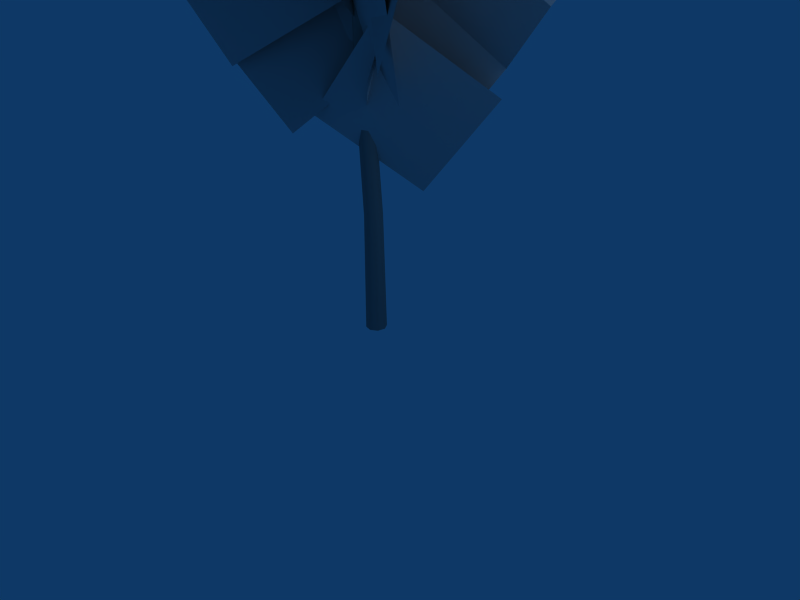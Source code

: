# Source: puh1.blend  (saved by Blender 2.43.0; exported with 4.5.12 LTS)
import bpy
from mathutils import Matrix  # noqa: F401  (used for matrix-valued properties, if any)

bpy.ops.wm.read_factory_settings(use_empty=True)
scene = bpy.context.scene
scene.name = 'Scene'

# ---- collections
col_collection_1 = bpy.data.collections.new('Collection 1'); scene.collection.children.link(col_collection_1)

# ---- materials (node trees are filled in below, after node groups)
mat_bark = bpy.data.materials.new('bark')
mat_bark.alpha_threshold = 0.0
mat_bark.preview_render_type = 'FLAT'
mat_bark.diffuse_color = (0.4745, 0.5255, 0.5216, 1.0)
mat_bark.roughness = 0.5
mat_branch = bpy.data.materials.new('branch')
mat_branch.alpha_threshold = 0.0
mat_branch.preview_render_type = 'FLAT'
mat_branch.diffuse_color = (0.7725, 0.7412, 0.7373, 1.0)
mat_branch.roughness = 0.5

# ---- material node trees

# ---- world
world_world = bpy.data.worlds.new('World'); scene.world = world_world
world_world.color = (0.05656, 0.2208, 0.4)
world_world.use_sun_shadow = False
world_world.sun_shadow_jitter_overblur = 0.0
world_world.cycles.sampling_method = 'MANUAL'
world_world.cycles.sample_map_resolution = 256

# ---- cameras
cam_camera = bpy.data.cameras.new('Camera')
cam_camera.passepartout_alpha = 0.2
cam_camera.clip_end = 100.0
cam_camera.lens = 35.0
cam_camera.ortho_scale = 7.314
cam_camera.show_passepartout = False
cam_camera.show_safe_areas = True
cam_camera.dof.focus_distance = 0.0
cam_camera.dof.aperture_fstop = 128.0

# ---- lights
light_spot = bpy.data.lights.new('Spot', 'POINT')
light_spot.transmission_factor = 0.0
light_spot.cutoff_distance = 30.0
light_spot.energy = 100.0
light_spot.shadow_buffer_clip_start = 1.001
light_spot.shadow_soft_size = 1.0
light_spot.shadow_maximum_resolution = 0.006
light_spot.use_absolute_resolution = True
light_spot.cycles.use_multiple_importance_sampling = False

# ---- meshes
me_puh1_mesh = bpy.data.meshes.new('puh1-mesh')
me_puh1_mesh.from_pydata([(1.294, -0.6239, 13.23), (0.3916, -0.245, 11.85), (0.4244, -0.2225, 11.84), (1.307, -0.6142, 13.23), (0.4341, -0.1832, 11.84), (1.311, -0.5985, 13.23), (0.4149, -0.1503, 11.86), (1.304, -0.5858, 13.24), (0.3781, -0.143, 11.87), (1.291, -0.5837, 13.25), (0.3453, -0.1655, 11.88), (1.278, -0.5934, 13.25), (0.3356, -0.2047, 11.88), (1.274, -0.6091, 13.25), (0.3548, -0.2377, 11.86), (1.281, -0.6218, 13.24), (0.1382, -0.06008, 10.18), (0.1908, -0.02724, 10.18), (0.2052, 0.03308, 10.18), (0.1729, 0.08554, 10.19), (0.1129, 0.09941, 10.2), (0.06029, 0.06656, 10.2), (0.04593, 0.006247, 10.2), (0.07822, -0.04621, 10.19), (0.02881, -0.02359, 8.492), (0.09483, 0.0178, 8.488), (0.1123, 0.09383, 8.488), (0.07107, 0.16, 8.491), (-0.004798, 0.1775, 8.496), (-0.07083, 0.1361, 8.5), (-0.08833, 0.06003, 8.5), (-0.04707, -0.006098, 8.497), (-0.0699, -0.05646, 6.799), (0.002856, -0.01077, 6.795), (0.02195, 0.07302, 6.792), (-0.02382, 0.1458, 6.791), (-0.1076, 0.165, 6.793), (-0.1804, 0.1193, 6.797), (-0.1995, 0.03552, 6.8), (-0.1537, -0.03729, 6.801), (-0.07456, -0.1452, 5.097), (0.000127, -0.0981, 5.095), (0.01966, -0.01201, 5.094), (-0.0274, 0.06269, 5.094), (-0.1135, 0.08224, 5.096), (-0.1882, 0.03519, 5.097), (-0.2077, -0.05091, 5.098), (-0.1606, -0.1256, 5.098), (-0.1277, -0.08668, 3.396), (-0.05126, -0.0383, 3.399), (-0.03141, 0.05001, 3.4), (-0.07979, 0.1265, 3.399), (-0.1681, 0.1464, 3.397), (-0.2445, 0.09801, 3.395), (-0.2644, 0.009705, 3.393), (-0.216, -0.0668, 3.394), (0.0222, -0.1266, 1.704), (0.1052, -0.07379, 1.707), (0.1265, 0.02227, 1.707), (0.07377, 0.1053, 1.704), (-0.0222, 0.1266, 1.7), (-0.1052, 0.07379, 1.696), (-0.1265, -0.02227, 1.696), (-0.07377, -0.1053, 1.699), (0.02605, -0.1477, 0.0), (0.1229, -0.08604, 0.0), (0.1477, 0.02605, 0.0), (0.08604, 0.1229, 0.0), (-0.02605, 0.1477, 0.0), (-0.1229, 0.08604, 0.0), (-0.1477, -0.02605, 0.0), (-0.08604, -0.1229, 0.0), (-0.6015, -0.4635, 3.036), (0.4569, 0.4927, 2.025), (1.559, 0.6931, 3.367), (0.5007, -0.2631, 4.379), (0.5247, -0.4881, 3.626), (-0.7547, 0.5345, 2.414), (-1.248, 1.759, 3.967), (0.03136, 0.7359, 5.179), (0.2946, 0.8623, 4.166), (-0.5832, -0.8107, 2.854), (-1.86, -1.532, 4.626), (-0.9825, 0.1414, 5.939), (-1.15, 0.3557, 4.664), (0.8926, -0.3396, 3.338), (1.828, -1.498, 5.387), (-0.2149, -0.803, 6.712), (-0.3094, -1.168, 5.188), (0.0831, 1.149, 3.796), (1.084, 2.33, 6.046), (0.6912, 0.01342, 7.437), (1.18, -0.02806, 5.665), (-1.375, -0.02668, 4.301), (-2.686, 0.7745, 6.756), (-0.1316, 0.7731, 8.121), (-0.2955, 1.325, 6.157), (0.1098, -1.35, 4.791), (-0.3739, -2.769, 7.426), (-0.7792, -0.09356, 8.792), (-1.412, -0.4289, 6.687), (1.23, 0.4537, 5.243), (2.786, 0.2364, 7.958), (0.1441, -0.6462, 9.402), (0.6262, -1.237, 7.127), (-0.8058, 1.311, 5.785), (-0.7161, 2.848, 8.609), (0.7158, 0.2997, 9.95), (1.132, 1.002, 7.504), (-1.291, -0.8893, 6.39), (-2.559, -1.038, 9.4), (-0.1362, 0.8536, 10.51), (-1.163, 1.113, 8.055), (1.061, -0.9871, 6.819), (1.629, -2.167, 9.847), (-0.5942, -0.06725, 11.08), (-0.8374, -1.241, 8.52), (0.7942, 1.38, 7.337), (2.005, 1.988, 10.35), (0.3731, -0.6335, 11.54), (1.48, -0.544, 8.82), (-1.465, 0.6958, 8.018), (-1.974, 1.521, 11.17), (0.9701, 0.281, 11.97), (0.4376, 1.577, 9.368), (-0.3581, -1.451, 8.45), (-0.7706, -2.29, 11.58), (0.02514, 0.7375, 12.49), (-1.441, 0.1252, 9.934), (1.586, -0.03241, 8.865), (2.611, -0.6236, 11.85), (-0.4167, -0.466, 12.92), (0.2955, -1.519, 10.11), (-0.08478, 1.578, 9.669), (0.4959, 2.085, 12.72), (0.8762, -1.012, 13.17), (1.636, 0.3897, 10.5), (-1.327, -0.3978, 10.25), (-1.543, -0.5605, 13.31), (1.419, 0.227, 13.57), (-1.234, -0.3896, 4.684), (0.9335, 0.5112, 2.875), (1.454, 0.8753, 3.68), (-0.7132, -0.0255, 5.489), (2.133, 0.7431, 4.428), (-0.03457, -0.1576, 6.236), (2.66, 1.085, 5.231), (0.4929, 0.1846, 7.039), (0.3413, -1.276, 5.112), (-0.6891, 1.248, 3.202), (-1.105, 1.784, 4.134), (-0.07426, -0.7406, 6.044), (-0.964, 2.505, 5.011), (0.06637, -0.01935, 6.921), (-1.355, 3.049, 5.94), (-0.3247, 0.5246, 7.851), (0.9934, 1.15, 5.395), (-1.135, -1.252, 3.674), (-1.356, -1.839, 4.767), (0.772, 0.563, 6.488), (-2.038, -1.98, 5.807), (0.08974, 0.4226, 7.528), (-2.28, -2.547, 6.898), (-0.152, -0.1447, 8.619), (-1.333, 0.9926, 6.025), (1.214, -0.9485, 3.8), (1.954, -1.231, 4.894), (-0.5939, 0.7097, 7.119), (2.244, -2.034, 5.927), (-0.3034, -0.09324, 8.152), (2.964, -2.34, 7.017), (0.4163, -0.3991, 9.242), (-0.9335, -1.478, 6.466), (0.637, 1.503, 4.119), (0.8367, 2.307, 5.274), (-0.7338, -0.6739, 7.621), (1.648, 2.727, 6.349), (0.07707, -0.2541, 8.696), (1.874, 3.514, 7.501), (0.3038, 0.533, 9.848), (1.787, -0.5605, 6.501), (-2.011, 0.4258, 4.837), (-2.623, 0.3239, 6.175), (1.174, -0.6624, 7.839), (-3.019, 0.9404, 7.444), (0.7791, -0.0459, 9.107), (-3.622, 0.8702, 8.779), (0.1761, -0.1161, 10.44), (-0.6435, 1.748, 7.253), (0.5934, -1.675, 4.838), (1.141, -2.35, 6.075), (-0.09607, 1.073, 8.49), (0.9521, -3.253, 7.259), (-0.2847, 0.1699, 9.674), (1.467, -3.938, 8.494), (0.2302, -0.5151, 10.91), (-1.47, -1.085, 7.738), (1.206, 1.267, 5.112), (1.725, 2.037, 6.33), (-0.9511, -0.3153, 8.956), (2.716, 2.187, 7.474), (0.03987, -0.1654, 10.1), (3.255, 2.929, 8.689), (0.5797, 0.5772, 11.32), (1.682, -0.6643, 7.924), (-1.918, 0.6458, 5.686), (-2.703, 0.7392, 7.003), (0.8977, -0.5709, 9.241), (-3.165, 1.54, 8.215), (0.4355, 0.2302, 10.45), (-3.935, 1.665, 9.528), (-0.3351, 0.3548, 11.77), (0.05702, 2.154, 7.842), (-0.05008, -2.04, 6.507), (0.3185, -2.497, 7.913), (0.4256, 1.697, 9.249), (-0.09118, -2.93, 9.304), (0.01592, 1.265, 10.64), (0.243, -3.386, 10.71), (0.3501, 0.8084, 12.05), (-1.589, -1.025, 8.603), (1.424, 1.266, 6.511), (1.843, 1.896, 7.803), (-1.171, -0.3951, 9.896), (2.69, 1.896, 9.024), (-0.3232, -0.3948, 11.12), (3.128, 2.498, 10.31), (0.1143, 0.2071, 12.41), (1.132, -1.569, 8.569), (-1.284, 1.631, 7.301), (-1.735, 1.833, 8.67), (0.6803, -1.367, 9.938), (-1.582, 2.461, 9.962), (0.8334, -0.7389, 11.23), (-2.007, 2.682, 11.33), (0.4085, -0.5182, 12.6), (1.469, 1.217, 9.099), (-1.387, -1.167, 7.516), (-1.587, -1.76, 8.769), (1.27, 0.6242, 10.35), (-2.236, -1.797, 9.996), (0.6206, 0.5871, 11.58), (-2.455, -2.365, 11.25), (0.4013, 0.01914, 12.83), (-1.263, 1.326, 9.362), (1.395, -1.095, 8.006), (1.955, -1.155, 9.21), (-0.7025, 1.266, 10.57), (2.054, -1.714, 10.4), (-0.6033, 0.7065, 11.76), (2.594, -1.796, 11.61), (-0.06351, 0.6244, 12.96), (-0.5542, -1.589, 9.471), (0.5473, 1.744, 8.663), (0.4648, 2.062, 9.866), (-0.6368, -1.271, 10.67), (0.9763, 2.165, 10.99), (-0.1253, -1.168, 11.8), (0.9199, 2.474, 12.19), (-0.1816, -0.8587, 13.0), (1.707, 0.1609, 9.753), (-1.545, -0.1758, 9.12), (-1.721, -0.518, 10.21), (1.53, -0.1812, 10.84), (-1.959, -0.2744, 11.3), (1.293, 0.06239, 11.93), (-2.138, -0.5907, 12.39), (1.114, -0.2539, 13.02), (-0.9037, 1.066, 10.3), (1.172, -0.9315, 9.33), (1.592, -0.9624, 10.29), (-0.4833, 1.035, 11.26), (1.638, -1.379, 11.25), (-0.4373, 0.6183, 12.22), (2.042, -1.427, 12.21), (-0.03345, 0.5704, 13.18), (-0.1365, -1.307, 10.42), (0.3032, 1.363, 9.979), (0.2262, 1.529, 10.91), (-0.2136, -1.142, 11.35), (0.619, 1.604, 11.76), (0.1793, -1.066, 12.2), (0.5627, 1.766, 12.69), (0.1229, -0.9043, 13.13), (1.317, 0.4342, 10.64), (-0.9183, -0.56, 10.48), (-0.8281, -0.8884, 11.25), (1.407, 0.1058, 11.41), (-0.916, -0.8259, 12.09), (1.319, 0.1684, 12.25), (-0.8336, -1.137, 12.87), (1.401, -0.1428, 13.03), (-0.1636, 0.8555, 11.33), (0.706, -0.9739, 10.52), (1.076, -1.086, 11.17), (0.2063, 0.7438, 11.98), (1.107, -1.377, 11.86), (0.237, 0.4525, 12.67), (1.461, -1.497, 12.51), (0.5919, 0.3329, 13.32), (-0.19, -0.9548, 11.43), (0.737, 0.7394, 11.19), (0.8178, 0.79, 11.86), (-0.1092, -0.9042, 12.1), (1.176, 0.6724, 12.41), (0.2492, -1.022, 12.65), (1.269, 0.7156, 13.07), (0.3422, -0.9786, 13.31), (1.22, -0.1284, 11.51), (-0.5048, -0.2669, 11.82), (-0.3867, -0.5249, 12.36), (1.338, -0.3865, 12.05), (-0.2833, -0.4774, 12.96), (1.441, -0.3389, 12.64), (-0.1659, -0.7219, 13.5), (1.558, -0.5834, 13.19), (0.2786, 0.4762, 12.34), (0.7381, -0.9343, 11.67), (1.08, -1.028, 12.11), (0.6209, 0.3827, 12.77), (1.171, -1.238, 12.62), (0.711, 0.1727, 13.28), (1.502, -1.336, 13.06), (1.042, 0.07404, 13.72), (0.0621, -0.6903, 12.59), (1.295, 0.07063, 12.07), (1.487, 0.09849, 12.57), (0.2538, -0.6624, 13.08), (1.777, -0.1049, 12.96), (0.5444, -0.8658, 13.48), (1.973, -0.08724, 13.45), (0.7404, -0.8482, 13.97), (1.399, -0.8541, 12.3), (0.3525, -0.02762, 12.96), (0.4818, -0.2293, 13.42), (1.528, -1.056, 12.75), (0.7621, -0.2171, 13.84), (1.808, -1.044, 13.18), (0.8981, -0.4093, 14.3), (1.944, -1.236, 13.64), (1.512, 0.08084, 12.86), (0.7009, -1.13, 12.98), (1.028, -1.318, 13.31), (1.839, -0.1071, 13.2), (1.18, -1.375, 13.79), (1.991, -0.1647, 13.68), (1.499, -1.557, 14.13), (2.311, -0.3469, 14.02)], [], [(0, 1, 2, 3), (3, 2, 4, 5), (5, 4, 6, 7), (7, 6, 8, 9), (9, 8, 10, 11), (11, 10, 12, 13), (13, 12, 14, 15), (1, 0, 15, 14), (1, 16, 17, 2), (2, 17, 18, 4), (4, 18, 19, 6), (6, 19, 20, 8), (8, 20, 21, 10), (10, 21, 22, 12), (12, 22, 23, 14), (14, 23, 16, 1), (16, 24, 25, 17), (17, 25, 26, 18), (18, 26, 27, 19), (19, 27, 28, 20), (20, 28, 29, 21), (21, 29, 30, 22), (22, 30, 31, 23), (23, 31, 24, 16), (24, 32, 33, 25), (25, 33, 34, 26), (26, 34, 35, 27), (27, 35, 36, 28), (28, 36, 37, 29), (29, 37, 38, 30), (30, 38, 39, 31), (31, 39, 32, 24), (32, 40, 41, 33), (33, 41, 42, 34), (34, 42, 43, 35), (35, 43, 44, 36), (36, 44, 45, 37), (37, 45, 46, 38), (38, 46, 47, 39), (39, 47, 40, 32), (40, 48, 49, 41), (41, 49, 50, 42), (42, 50, 51, 43), (43, 51, 52, 44), (44, 52, 53, 45), (45, 53, 54, 46), (46, 54, 55, 47), (47, 55, 48, 40), (48, 56, 57, 49), (49, 57, 58, 50), (50, 58, 59, 51), (51, 59, 60, 52), (52, 60, 61, 53), (53, 61, 62, 54), (54, 62, 63, 55), (55, 63, 56, 48), (56, 64, 65, 57), (57, 65, 66, 58), (58, 66, 67, 59), (59, 67, 68, 60), (60, 68, 69, 61), (61, 69, 70, 62), (62, 70, 71, 63), (63, 71, 64, 56), (72, 73, 74, 75), (76, 77, 78, 79), (80, 81, 82, 83), (84, 85, 86, 87), (88, 89, 90, 91), (92, 93, 94, 95), (96, 97, 98, 99), (100, 101, 102, 103), (104, 105, 106, 107), (108, 109, 110, 111), (112, 113, 114, 115), (116, 117, 118, 119), (120, 121, 122, 123), (124, 125, 126, 127), (128, 129, 130, 131), (132, 133, 134, 135), (136, 137, 138, 139), (140, 141, 142, 143), (143, 142, 144, 145), (145, 144, 146, 147), (148, 149, 150, 151), (151, 150, 152, 153), (153, 152, 154, 155), (156, 157, 158, 159), (159, 158, 160, 161), (161, 160, 162, 163), (164, 165, 166, 167), (167, 166, 168, 169), (169, 168, 170, 171), (172, 173, 174, 175), (175, 174, 176, 177), (177, 176, 178, 179), (180, 181, 182, 183), (183, 182, 184, 185), (185, 184, 186, 187), (188, 189, 190, 191), (191, 190, 192, 193), (193, 192, 194, 195), (196, 197, 198, 199), (199, 198, 200, 201), (201, 200, 202, 203), (204, 205, 206, 207), (207, 206, 208, 209), (209, 208, 210, 211), (212, 213, 214, 215), (215, 214, 216, 217), (217, 216, 218, 219), (220, 221, 222, 223), (223, 222, 224, 225), (225, 224, 226, 227), (228, 229, 230, 231), (231, 230, 232, 233), (233, 232, 234, 235), (236, 237, 238, 239), (239, 238, 240, 241), (241, 240, 242, 243), (244, 245, 246, 247), (247, 246, 248, 249), (249, 248, 250, 251), (252, 253, 254, 255), (255, 254, 256, 257), (257, 256, 258, 259), (260, 261, 262, 263), (263, 262, 264, 265), (265, 264, 266, 267), (268, 269, 270, 271), (271, 270, 272, 273), (273, 272, 274, 275), (276, 277, 278, 279), (279, 278, 280, 281), (281, 280, 282, 283), (284, 285, 286, 287), (287, 286, 288, 289), (289, 288, 290, 291), (292, 293, 294, 295), (295, 294, 296, 297), (297, 296, 298, 299), (300, 301, 302, 303), (303, 302, 304, 305), (305, 304, 306, 307), (308, 309, 310, 311), (311, 310, 312, 313), (313, 312, 314, 315), (316, 317, 318, 319), (319, 318, 320, 321), (321, 320, 322, 323), (324, 325, 326, 327), (327, 326, 328, 329), (329, 328, 330, 331), (332, 333, 334, 335), (335, 334, 336, 337), (337, 336, 338, 339), (340, 341, 342, 343), (343, 342, 344, 345), (345, 344, 346, 347)])
me_puh1_mesh.polygons.foreach_set('use_smooth', [1, 1, 1, 1, 1, 1, 1, 1, 1, 1, 1, 1, 1, 1, 1, 1, 1, 1, 1, 1, 1, 1, 1, 1, 1, 1, 1, 1, 1, 1, 1, 1, 1, 1, 1, 1, 1, 1, 1, 1, 1, 1, 1, 1, 1, 1, 1, 1, 1, 1, 1, 1, 1, 1, 1, 1, 1, 1, 1, 1, 1, 1, 1, 1, 0, 0, 0, 0, 0, 0, 0, 0, 0, 0, 0, 0, 0, 0, 0, 0, 0, 0, 0, 0, 0, 0, 0, 0, 0, 0, 0, 0, 0, 0, 0, 0, 0, 0, 0, 0, 0, 0, 0, 0, 0, 0, 0, 0, 0, 0, 0, 0, 0, 0, 0, 0, 0, 0, 0, 0, 0, 0, 0, 0, 0, 0, 0, 0, 0, 0, 0, 0, 0, 0, 0, 0, 0, 0, 0, 0, 0, 0, 0, 0, 0, 0, 0, 0, 0, 0, 0, 0, 0, 0, 0, 0, 0, 0, 0])
me_puh1_mesh.polygons.foreach_set('material_index', [0, 0, 0, 0, 0, 0, 0, 0, 0, 0, 0, 0, 0, 0, 0, 0, 0, 0, 0, 0, 0, 0, 0, 0, 0, 0, 0, 0, 0, 0, 0, 0, 0, 0, 0, 0, 0, 0, 0, 0, 0, 0, 0, 0, 0, 0, 0, 0, 0, 0, 0, 0, 0, 0, 0, 0, 0, 0, 0, 0, 0, 0, 0, 0, 1, 1, 1, 1, 1, 1, 1, 1, 1, 1, 1, 1, 1, 1, 1, 1, 1, 1, 1, 1, 1, 1, 1, 1, 1, 1, 1, 1, 1, 1, 1, 1, 1, 1, 1, 1, 1, 1, 1, 1, 1, 1, 1, 1, 1, 1, 1, 1, 1, 1, 1, 1, 1, 1, 1, 1, 1, 1, 1, 1, 1, 1, 1, 1, 1, 1, 1, 1, 1, 1, 1, 1, 1, 1, 1, 1, 1, 1, 1, 1, 1, 1, 1, 1, 1, 1, 1, 1, 1, 1, 1, 1, 1, 1, 1])
_uv = me_puh1_mesh.uv_layers.new(name='UVTex')
_uv.uv.foreach_set('vector', [0.0, 9.0, 0.0, 7.875, 0.125, 7.875, 0.125, 9.0, 0.125, 9.0, 0.125, 7.875, 0.25, 7.875, 0.25, 9.0, 0.25, 9.0, 0.25, 7.875, 0.375, 7.875, 0.375, 9.0, 0.375, 9.0, 0.375, 7.875, 0.5, 7.875, 0.5, 9.0, 0.5, 9.0, 0.5, 7.875, 0.625, 7.875, 0.625, 9.0, 0.625, 9.0, 0.625, 7.875, 0.75, 7.875, 0.75, 9.0, 0.75, 9.0, 0.75, 7.875, 0.875, 7.875, 0.875, 9.0, 1.0, 7.875, 1.0, 9.0, 0.875, 9.0, 0.875, 7.875, 0.0, 7.875, 0.0, 6.75, 0.125, 6.75, 0.125, 7.875, 0.125, 7.875, 0.125, 6.75, 0.25, 6.75, 0.25, 7.875, 0.25, 7.875, 0.25, 6.75, 0.375, 6.75, 0.375, 7.875, 0.375, 7.875, 0.375, 6.75, 0.5, 6.75, 0.5, 7.875, 0.5, 7.875, 0.5, 6.75, 0.625, 6.75, 0.625, 7.875, 0.625, 7.875, 0.625, 6.75, 0.75, 6.75, 0.75, 7.875, 0.75, 7.875, 0.75, 6.75, 0.875, 6.75, 0.875, 7.875, 0.875, 7.875, 0.875, 6.75, 1.0, 6.75, 1.0, 7.875, 0.0, 6.75, 0.0, 5.625, 0.125, 5.625, 0.125, 6.75, 0.125, 6.75, 0.125, 5.625, 0.25, 5.625, 0.25, 6.75, 0.25, 6.75, 0.25, 5.625, 0.375, 5.625, 0.375, 6.75, 0.375, 6.75, 0.375, 5.625, 0.5, 5.625, 0.5, 6.75, 0.5, 6.75, 0.5, 5.625, 0.625, 5.625, 0.625, 6.75, 0.625, 6.75, 0.625, 5.625, 0.75, 5.625, 0.75, 6.75, 0.75, 6.75, 0.75, 5.625, 0.875, 5.625, 0.875, 6.75, 0.875, 6.75, 0.875, 5.625, 1.0, 5.625, 1.0, 6.75, 0.0, 5.625, 0.0, 4.5, 0.125, 4.5, 0.125, 5.625, 0.125, 5.625, 0.125, 4.5, 0.25, 4.5, 0.25, 5.625, 0.25, 5.625, 0.25, 4.5, 0.375, 4.5, 0.375, 5.625, 0.375, 5.625, 0.375, 4.5, 0.5, 4.5, 0.5, 5.625, 0.5, 5.625, 0.5, 4.5, 0.625, 4.5, 0.625, 5.625, 0.625, 5.625, 0.625, 4.5, 0.75, 4.5, 0.75, 5.625, 0.75, 5.625, 0.75, 4.5, 0.875, 4.5, 0.875, 5.625, 0.875, 5.625, 0.875, 4.5, 1.0, 4.5, 1.0, 5.625, 0.0, 4.5, 0.0, 3.375, 0.125, 3.375, 0.125, 4.5, 0.125, 4.5, 0.125, 3.375, 0.25, 3.375, 0.25, 4.5, 0.25, 4.5, 0.25, 3.375, 0.375, 3.375, 0.375, 4.5, 0.375, 4.5, 0.375, 3.375, 0.5, 3.375, 0.5, 4.5, 0.5, 4.5, 0.5, 3.375, 0.625, 3.375, 0.625, 4.5, 0.625, 4.5, 0.625, 3.375, 0.75, 3.375, 0.75, 4.5, 0.75, 4.5, 0.75, 3.375, 0.875, 3.375, 0.875, 4.5, 0.875, 4.5, 0.875, 3.375, 1.0, 3.375, 1.0, 4.5, 0.0, 3.375, 0.0, 2.25, 0.125, 2.25, 0.125, 3.375, 0.125, 3.375, 0.125, 2.25, 0.25, 2.25, 0.25, 3.375, 0.25, 3.375, 0.25, 2.25, 0.375, 2.25, 0.375, 3.375, 0.375, 3.375, 0.375, 2.25, 0.5, 2.25, 0.5, 3.375, 0.5, 3.375, 0.5, 2.25, 0.625, 2.25, 0.625, 3.375, 0.625, 3.375, 0.625, 2.25, 0.75, 2.25, 0.75, 3.375, 0.75, 3.375, 0.75, 2.25, 0.875, 2.25, 0.875, 3.375, 0.875, 3.375, 0.875, 2.25, 1.0, 2.25, 1.0, 3.375, 0.0, 2.25, 0.0, 1.125, 0.125, 1.125, 0.125, 2.25, 0.125, 2.25, 0.125, 1.125, 0.25, 1.125, 0.25, 2.25, 0.25, 2.25, 0.25, 1.125, 0.375, 1.125, 0.375, 2.25, 0.375, 2.25, 0.375, 1.125, 0.5, 1.125, 0.5, 2.25, 0.5, 2.25, 0.5, 1.125, 0.625, 1.125, 0.625, 2.25, 0.625, 2.25, 0.625, 1.125, 0.75, 1.125, 0.75, 2.25, 0.75, 2.25, 0.75, 1.125, 0.875, 1.125, 0.875, 2.25, 0.875, 2.25, 0.875, 1.125, 1.0, 1.125, 1.0, 2.25, 0.0, 1.125, 0.0, 0.0, 0.125, 0.0, 0.125, 1.125, 0.125, 1.125, 0.125, 0.0, 0.25, 0.0, 0.25, 1.125, 0.25, 1.125, 0.25, 0.0, 0.375, 0.0, 0.375, 1.125, 0.375, 1.125, 0.375, 0.0, 0.5, 0.0, 0.5, 1.125, 0.5, 1.125, 0.5, 0.0, 0.625, 0.0, 0.625, 1.125, 0.625, 1.125, 0.625, 0.0, 0.75, 0.0, 0.75, 1.125, 0.75, 1.125, 0.75, 0.0, 0.875, 0.0, 0.875, 1.125, 0.875, 1.125, 0.875, 0.0, 1.0, 0.0, 1.0, 1.125, 0.0, 0.0, 1.0, 0.0, 1.0, 1.0, 0.0, 1.0, 0.0, 0.0, 1.0, 0.0, 1.0, 1.0, 0.0, 1.0, 0.0, 0.0, 1.0, 0.0, 1.0, 1.0, 0.0, 1.0, 0.0, 0.0, 1.0, 0.0, 1.0, 1.0, 0.0, 1.0, 0.0, 0.0, 1.0, 0.0, 1.0, 1.0, 0.0, 1.0, 0.0, 0.0, 1.0, 0.0, 1.0, 1.0, 0.0, 1.0, 0.0, 0.0, 1.0, 0.0, 1.0, 1.0, 0.0, 1.0, 0.0, 0.0, 1.0, 0.0, 1.0, 1.0, 0.0, 1.0, 0.0, 0.0, 1.0, 0.0, 1.0, 1.0, 0.0, 1.0, 0.0, 0.0, 1.0, 0.0, 1.0, 1.0, 0.0, 1.0, 0.0, 0.0, 1.0, 0.0, 1.0, 1.0, 0.0, 1.0, 0.0, 0.0, 1.0, 0.0, 1.0, 1.0, 0.0, 1.0, 0.0, 0.0, 1.0, 0.0, 1.0, 1.0, 0.0, 1.0, 0.0, 0.0, 1.0, 0.0, 1.0, 1.0, 0.0, 1.0, 0.0, 0.0, 1.0, 0.0, 1.0, 1.0, 0.0, 1.0, 0.0, 0.0, 1.0, 0.0, 1.0, 1.0, 0.0, 1.0, 0.0, 0.0, 1.0, 0.0, 1.0, 1.0, 0.0, 1.0, 0.0, 0.0, 1.0, 0.0, 1.0, 0.3333, 0.0, 0.3333, 0.0, 0.3333, 1.0, 0.3333, 1.0, 0.6667, 0.0, 0.6667, 0.0, 0.6667, 1.0, 0.6667, 1.0, 1.0, 0.0, 1.0, 0.0, 0.0, 1.0, 0.0, 1.0, 0.3333, 0.0, 0.3333, 0.0, 0.3333, 1.0, 0.3333, 1.0, 0.6667, 0.0, 0.6667, 0.0, 0.6667, 1.0, 0.6667, 1.0, 1.0, 0.0, 1.0, 0.0, 0.0, 1.0, 0.0, 1.0, 0.3333, 0.0, 0.3333, 0.0, 0.3333, 1.0, 0.3333, 1.0, 0.6667, 0.0, 0.6667, 0.0, 0.6667, 1.0, 0.6667, 1.0, 1.0, 0.0, 1.0, 0.0, 0.0, 1.0, 0.0, 1.0, 0.3333, 0.0, 0.3333, 0.0, 0.3333, 1.0, 0.3333, 1.0, 0.6667, 0.0, 0.6667, 0.0, 0.6667, 1.0, 0.6667, 1.0, 1.0, 0.0, 1.0, 0.0, 0.0, 1.0, 0.0, 1.0, 0.3333, 0.0, 0.3333, 0.0, 0.3333, 1.0, 0.3333, 1.0, 0.6667, 0.0, 0.6667, 0.0, 0.6667, 1.0, 0.6667, 1.0, 1.0, 0.0, 1.0, 0.0, 0.0, 1.0, 0.0, 1.0, 0.3333, 0.0, 0.3333, 0.0, 0.3333, 1.0, 0.3333, 1.0, 0.6667, 0.0, 0.6667, 0.0, 0.6667, 1.0, 0.6667, 1.0, 1.0, 0.0, 1.0, 0.0, 0.0, 1.0, 0.0, 1.0, 0.3333, 0.0, 0.3333, 0.0, 0.3333, 1.0, 0.3333, 1.0, 0.6667, 0.0, 0.6667, 0.0, 0.6667, 1.0, 0.6667, 1.0, 1.0, 0.0, 1.0, 0.0, 0.0, 1.0, 0.0, 1.0, 0.3333, 0.0, 0.3333, 0.0, 0.3333, 1.0, 0.3333, 1.0, 0.6667, 0.0, 0.6667, 0.0, 0.6667, 1.0, 0.6667, 1.0, 1.0, 0.0, 1.0, 0.0, 0.0, 1.0, 0.0, 1.0, 0.3333, 0.0, 0.3333, 0.0, 0.3333, 1.0, 0.3333, 1.0, 0.6667, 0.0, 0.6667, 0.0, 0.6667, 1.0, 0.6667, 1.0, 1.0, 0.0, 1.0, 0.0, 0.0, 1.0, 0.0, 1.0, 0.3333, 0.0, 0.3333, 0.0, 0.3333, 1.0, 0.3333, 1.0, 0.6667, 0.0, 0.6667, 0.0, 0.6667, 1.0, 0.6667, 1.0, 1.0, 0.0, 1.0, 0.0, 0.0, 1.0, 0.0, 1.0, 0.3333, 0.0, 0.3333, 0.0, 0.3333, 1.0, 0.3333, 1.0, 0.6667, 0.0, 0.6667, 0.0, 0.6667, 1.0, 0.6667, 1.0, 1.0, 0.0, 1.0, 0.0, 0.0, 1.0, 0.0, 1.0, 0.3333, 0.0, 0.3333, 0.0, 0.3333, 1.0, 0.3333, 1.0, 0.6667, 0.0, 0.6667, 0.0, 0.6667, 1.0, 0.6667, 1.0, 1.0, 0.0, 1.0, 0.0, 0.0, 1.0, 0.0, 1.0, 0.3333, 0.0, 0.3333, 0.0, 0.3333, 1.0, 0.3333, 1.0, 0.6667, 0.0, 0.6667, 0.0, 0.6667, 1.0, 0.6667, 1.0, 1.0, 0.0, 1.0, 0.0, 0.0, 1.0, 0.0, 1.0, 0.3333, 0.0, 0.3333, 0.0, 0.3333, 1.0, 0.3333, 1.0, 0.6667, 0.0, 0.6667, 0.0, 0.6667, 1.0, 0.6667, 1.0, 1.0, 0.0, 1.0, 0.0, 0.0, 1.0, 0.0, 1.0, 0.3333, 0.0, 0.3333, 0.0, 0.3333, 1.0, 0.3333, 1.0, 0.6667, 0.0, 0.6667, 0.0, 0.6667, 1.0, 0.6667, 1.0, 1.0, 0.0, 1.0, 0.0, 0.0, 1.0, 0.0, 1.0, 0.3333, 0.0, 0.3333, 0.0, 0.3333, 1.0, 0.3333, 1.0, 0.6667, 0.0, 0.6667, 0.0, 0.6667, 1.0, 0.6667, 1.0, 1.0, 0.0, 1.0, 0.0, 0.0, 1.0, 0.0, 1.0, 0.3333, 0.0, 0.3333, 0.0, 0.3333, 1.0, 0.3333, 1.0, 0.6667, 0.0, 0.6667, 0.0, 0.6667, 1.0, 0.6667, 1.0, 1.0, 0.0, 1.0, 0.0, 0.0, 1.0, 0.0, 1.0, 0.3333, 0.0, 0.3333, 0.0, 0.3333, 1.0, 0.3333, 1.0, 0.6667, 0.0, 0.6667, 0.0, 0.6667, 1.0, 0.6667, 1.0, 1.0, 0.0, 1.0, 0.0, 0.0, 1.0, 0.0, 1.0, 0.3333, 0.0, 0.3333, 0.0, 0.3333, 1.0, 0.3333, 1.0, 0.6667, 0.0, 0.6667, 0.0, 0.6667, 1.0, 0.6667, 1.0, 1.0, 0.0, 1.0, 0.0, 0.0, 1.0, 0.0, 1.0, 0.3333, 0.0, 0.3333, 0.0, 0.3333, 1.0, 0.3333, 1.0, 0.6667, 0.0, 0.6667, 0.0, 0.6667, 1.0, 0.6667, 1.0, 1.0, 0.0, 1.0, 0.0, 0.0, 1.0, 0.0, 1.0, 0.3333, 0.0, 0.3333, 0.0, 0.3333, 1.0, 0.3333, 1.0, 0.6667, 0.0, 0.6667, 0.0, 0.6667, 1.0, 0.6667, 1.0, 1.0, 0.0, 1.0, 0.0, 0.0, 1.0, 0.0, 1.0, 0.3333, 0.0, 0.3333, 0.0, 0.3333, 1.0, 0.3333, 1.0, 0.6667, 0.0, 0.6667, 0.0, 0.6667, 1.0, 0.6667, 1.0, 1.0, 0.0, 1.0, 0.0, 0.0, 1.0, 0.0, 1.0, 0.3333, 0.0, 0.3333, 0.0, 0.3333, 1.0, 0.3333, 1.0, 0.6667, 0.0, 0.6667, 0.0, 0.6667, 1.0, 0.6667, 1.0, 1.0, 0.0, 1.0, 0.0, 0.0, 1.0, 0.0, 1.0, 0.3333, 0.0, 0.3333, 0.0, 0.3333, 1.0, 0.3333, 1.0, 0.6667, 0.0, 0.6667, 0.0, 0.6667, 1.0, 0.6667, 1.0, 1.0, 0.0, 1.0, 0.0, 0.0, 1.0, 0.0, 1.0, 0.3333, 0.0, 0.3333, 0.0, 0.3333, 1.0, 0.3333, 1.0, 0.6667, 0.0, 0.6667, 0.0, 0.6667, 1.0, 0.6667, 1.0, 1.0, 0.0, 1.0, 0.0, 0.0, 1.0, 0.0, 1.0, 0.3333, 0.0, 0.3333, 0.0, 0.3333, 1.0, 0.3333, 1.0, 0.6667, 0.0, 0.6667, 0.0, 0.6667, 1.0, 0.6667, 1.0, 1.0, 0.0, 1.0])
me_puh1_mesh.materials.append(mat_bark)
me_puh1_mesh.materials.append(mat_branch)
me_puh1_mesh.use_remesh_preserve_volume = False
me_puh1_mesh.use_remesh_preserve_attributes = False
me_puh1_mesh.use_mirror_vertex_groups = False
me_puh1_mesh.update()

# ---- objects
ob_puh1 = bpy.data.objects.new('puh1', me_puh1_mesh)
ob_lamp = bpy.data.objects.new('Lamp', light_spot)
ob_camera = bpy.data.objects.new('Camera', cam_camera)

# ---- transforms, parenting, visibility, modifiers, constraints
ob_puh1.location = (0.0, 0.0, 0.0)
ob_puh1.lock_rotations_4d = False
ob_puh1.empty_display_type = 'ARROWS'
ob_puh1.color = (0.0, 0.0, 0.0, 1.0)
ob_puh1.lineart.crease_threshold = 0.0
ob_lamp.location = (4.076, 1.005, 5.904)
ob_lamp.rotation_euler = (0.6503, 0.05522, 1.866)
ob_lamp.lock_rotations_4d = False
ob_lamp.empty_display_type = 'ARROWS'
ob_lamp.color = (0.0, 0.0, 0.0, 0.0)
ob_lamp.lineart.crease_threshold = 0.0
ob_camera.location = (7.481, -6.508, 5.344)
ob_camera.rotation_euler = (1.109, 0.01082, 0.8149)
ob_camera.lock_rotations_4d = False
ob_camera.empty_display_type = 'ARROWS'
ob_camera.color = (0.0, 0.0, 0.0, 0.0)
ob_camera.display_type = 'WIRE'
ob_camera.lineart.crease_threshold = 0.0

# ---- collection membership
col_collection_1.objects.link(ob_puh1)
col_collection_1.objects.link(ob_lamp)
col_collection_1.objects.link(ob_camera)

# ---- scene / render settings (as saved in the file)
scene.camera = ob_camera
scene.frame_start = 1; scene.frame_end = 250; scene.frame_set(1)
scene.render.engine = 'BLENDER_EEVEE_NEXT'
scene.render.image_settings.file_format = 'JPEG'
scene.render.image_settings.color_mode = 'RGB'
scene.render.image_settings.compression = 90
scene.render.resolution_x = 800
scene.render.resolution_y = 600
scene.render.pixel_aspect_x = 100.0
scene.render.pixel_aspect_y = 100.0
scene.render.fps = 25
scene.render.dither_intensity = 0.0
scene.render.use_compositing = False
scene.render.use_sequencer = False
scene.render.bake_margin = 2
scene.render.bake_bias = 0.0
scene.render.use_stamp_time = False
scene.render.use_stamp_date = False
scene.render.use_stamp_frame = False
scene.render.use_stamp_camera = False
scene.render.use_stamp_scene = False
scene.render.use_stamp_filename = False
scene.render.use_stamp_render_time = False
scene.render.stamp_font_size = 0
scene.cycles.use_denoising = False
scene.cycles.samples = 10
scene.cycles.sampling_pattern = 'TABULATED_SOBOL'
scene.cycles.light_sampling_threshold = 0.0
scene.cycles.use_adaptive_sampling = False
scene.cycles.use_light_tree = False
scene.cycles.blur_glossy = 0.0
scene.cycles.volume_bounces = 1
scene.cycles.pixel_filter_type = 'GAUSSIAN'
scene.cycles.sample_clamp_indirect = 0.0
scene.view_settings.view_transform = 'Raw'
bpy.context.view_layer.update()
